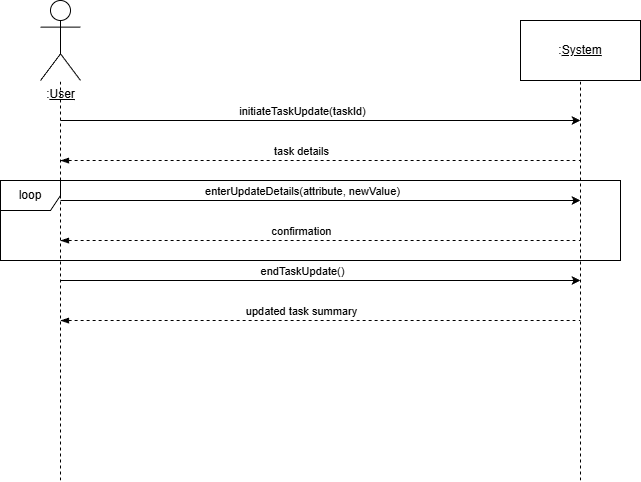

The diagram above was exported from draw.io. Its source (the exported page's mxGraphModel, read from the mxfile embedded in the PNG):
<mxGraphModel dx="1426" dy="849" grid="1" gridSize="10" guides="1" tooltips="1" connect="1" arrows="1" fold="1" page="1" pageScale="1" pageWidth="850" pageHeight="1100" math="0" shadow="0">
  <root>
    <mxCell id="0" />
    <mxCell id="1" parent="0" />
    <mxCell id="x8fpmFxiWEw-7DqTtAZY-1" parent="1" style="shape=umlActor;verticalLabelPosition=bottom;verticalAlign=top;html=1;outlineConnect=0;" value=":&lt;u&gt;User&lt;/u&gt;" vertex="1">
      <mxGeometry height="80" width="40" x="80" y="40" as="geometry" />
    </mxCell>
    <mxCell id="x8fpmFxiWEw-7DqTtAZY-8" edge="1" parent="1" style="endArrow=none;dashed=1;html=1;rounded=0;" target="x8fpmFxiWEw-7DqTtAZY-1" value="">
      <mxGeometry height="50" relative="1" width="50" as="geometry">
        <mxPoint x="100" y="520" as="sourcePoint" />
        <mxPoint x="440" y="180" as="targetPoint" />
      </mxGeometry>
    </mxCell>
    <mxCell id="x8fpmFxiWEw-7DqTtAZY-9" parent="1" style="rounded=0;whiteSpace=wrap;html=1;" value=":&lt;u&gt;System&lt;/u&gt;" vertex="1">
      <mxGeometry height="60" width="120" x="560" y="60" as="geometry" />
    </mxCell>
    <mxCell id="x8fpmFxiWEw-7DqTtAZY-10" edge="1" parent="1" style="endArrow=none;dashed=1;html=1;rounded=0;" target="x8fpmFxiWEw-7DqTtAZY-9" value="">
      <mxGeometry height="50" relative="1" width="50" as="geometry">
        <mxPoint x="620" y="520" as="sourcePoint" />
        <mxPoint x="630" y="150" as="targetPoint" />
      </mxGeometry>
    </mxCell>
    <mxCell id="x8fpmFxiWEw-7DqTtAZY-11" edge="1" parent="1" style="endArrow=classic;html=1;rounded=0;" value="">
      <mxGeometry height="50" relative="1" width="50" as="geometry">
        <mxPoint x="100" y="160" as="sourcePoint" />
        <mxPoint x="620" y="160" as="targetPoint" />
      </mxGeometry>
    </mxCell>
    <mxCell id="x8fpmFxiWEw-7DqTtAZY-12" connectable="0" parent="x8fpmFxiWEw-7DqTtAZY-11" style="edgeLabel;html=1;align=center;verticalAlign=middle;resizable=0;points=[];" value="initiateTaskUpdate(taskId)" vertex="1">
      <mxGeometry relative="1" x="-0.0276" as="geometry">
        <mxPoint x="-12" y="-10" as="offset" />
      </mxGeometry>
    </mxCell>
    <mxCell id="x8fpmFxiWEw-7DqTtAZY-13" edge="1" parent="1" style="endArrow=none;dashed=1;html=1;rounded=0;startArrow=blockThin;startFill=1;" value="">
      <mxGeometry height="50" relative="1" width="50" as="geometry">
        <mxPoint x="100" y="200" as="sourcePoint" />
        <mxPoint x="620" y="200" as="targetPoint" />
      </mxGeometry>
    </mxCell>
    <mxCell id="x8fpmFxiWEw-7DqTtAZY-16" connectable="0" parent="x8fpmFxiWEw-7DqTtAZY-13" style="edgeLabel;html=1;align=center;verticalAlign=middle;resizable=0;points=[];" value="task details" vertex="1">
      <mxGeometry relative="1" x="-0.1878" y="3" as="geometry">
        <mxPoint x="29" y="-7" as="offset" />
      </mxGeometry>
    </mxCell>
    <mxCell id="x8fpmFxiWEw-7DqTtAZY-34" edge="1" parent="1" style="endArrow=classic;html=1;rounded=0;" value="">
      <mxGeometry height="50" relative="1" width="50" as="geometry">
        <mxPoint x="100" y="240" as="sourcePoint" />
        <mxPoint x="620" y="240" as="targetPoint" />
      </mxGeometry>
    </mxCell>
    <mxCell id="x8fpmFxiWEw-7DqTtAZY-35" connectable="0" parent="x8fpmFxiWEw-7DqTtAZY-34" style="edgeLabel;html=1;align=center;verticalAlign=middle;resizable=0;points=[];" value="enterUpdateDetails(attribute, newValue)" vertex="1">
      <mxGeometry relative="1" x="-0.0276" as="geometry">
        <mxPoint x="-12" y="-10" as="offset" />
      </mxGeometry>
    </mxCell>
    <mxCell id="x8fpmFxiWEw-7DqTtAZY-36" edge="1" parent="1" style="endArrow=none;dashed=1;html=1;rounded=0;startArrow=blockThin;startFill=1;" value="">
      <mxGeometry height="50" relative="1" width="50" as="geometry">
        <mxPoint x="100" y="280" as="sourcePoint" />
        <mxPoint x="620" y="280" as="targetPoint" />
      </mxGeometry>
    </mxCell>
    <mxCell id="x8fpmFxiWEw-7DqTtAZY-37" connectable="0" parent="x8fpmFxiWEw-7DqTtAZY-36" style="edgeLabel;html=1;align=center;verticalAlign=middle;resizable=0;points=[];" value="confirmation" vertex="1">
      <mxGeometry relative="1" x="-0.1878" y="3" as="geometry">
        <mxPoint x="29" y="-7" as="offset" />
      </mxGeometry>
    </mxCell>
    <mxCell id="x8fpmFxiWEw-7DqTtAZY-38" parent="1" style="shape=umlFrame;whiteSpace=wrap;html=1;pointerEvents=0;" value="loop" vertex="1">
      <mxGeometry height="80" width="620" x="40" y="220" as="geometry" />
    </mxCell>
    <mxCell id="x8fpmFxiWEw-7DqTtAZY-41" edge="1" parent="1" style="endArrow=classic;html=1;rounded=0;" value="">
      <mxGeometry height="50" relative="1" width="50" as="geometry">
        <mxPoint x="100" y="320" as="sourcePoint" />
        <mxPoint x="620" y="320" as="targetPoint" />
      </mxGeometry>
    </mxCell>
    <mxCell id="x8fpmFxiWEw-7DqTtAZY-42" connectable="0" parent="x8fpmFxiWEw-7DqTtAZY-41" style="edgeLabel;html=1;align=center;verticalAlign=middle;resizable=0;points=[];" value="endTaskUpdate()" vertex="1">
      <mxGeometry relative="1" x="-0.0276" as="geometry">
        <mxPoint x="-12" y="-10" as="offset" />
      </mxGeometry>
    </mxCell>
    <mxCell id="x8fpmFxiWEw-7DqTtAZY-43" edge="1" parent="1" style="endArrow=none;dashed=1;html=1;rounded=0;startArrow=blockThin;startFill=1;" value="">
      <mxGeometry height="50" relative="1" width="50" as="geometry">
        <mxPoint x="100" y="360" as="sourcePoint" />
        <mxPoint x="620" y="360" as="targetPoint" />
      </mxGeometry>
    </mxCell>
    <mxCell id="x8fpmFxiWEw-7DqTtAZY-44" connectable="0" parent="x8fpmFxiWEw-7DqTtAZY-43" style="edgeLabel;html=1;align=center;verticalAlign=middle;resizable=0;points=[];" value="updated task summary" vertex="1">
      <mxGeometry relative="1" x="-0.1878" y="3" as="geometry">
        <mxPoint x="29" y="-7" as="offset" />
      </mxGeometry>
    </mxCell>
  </root>
</mxGraphModel>